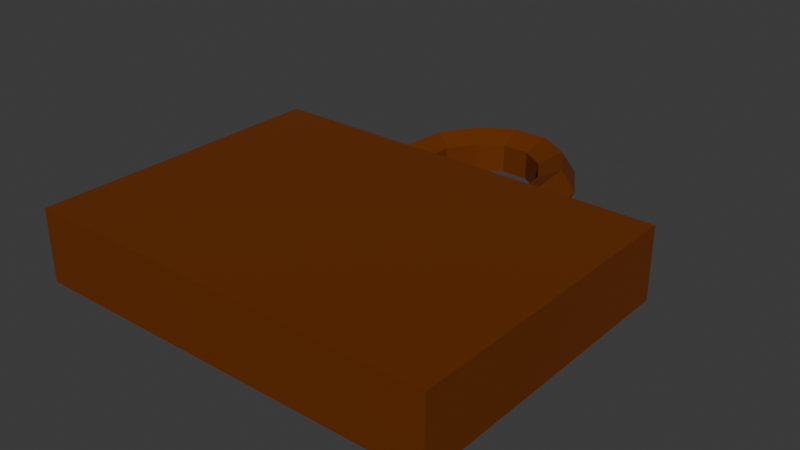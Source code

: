 # Source: briefcase.blend  (saved by Blender 4.1.24; exported with 4.5.12 LTS)
import bpy
from mathutils import Matrix  # noqa: F401  (used for matrix-valued properties, if any)

bpy.ops.wm.read_factory_settings(use_empty=True)
scene = bpy.context.scene
scene.name = 'Scene'

# ---- collections
col_collection = bpy.data.collections.new('Collection'); scene.collection.children.link(col_collection)

# ---- materials (node trees are filled in below, after node groups)
mat_material = bpy.data.materials.new('Material')
mat_material.alpha_threshold = 0.0
mat_material.use_transparent_shadow = False
mat_material.roughness = 0.5
mat_material.line_color = (0.0, 0.0, 0.0, 1.0)

# ---- material node trees
mat_material.use_nodes = True; mat_material.node_tree.nodes.clear()
_N = mat_material.node_tree.nodes; _L = mat_material.node_tree.links
n0 = _N.new('ShaderNodeOutputMaterial'); n0.name = 'Material Output'; n0.location = (300, 300)
n1 = _N.new('ShaderNodeBsdfPrincipled'); n1.name = 'Principled BSDF'; n1.location = (10, 300)
n1.inputs[0].default_value = (0.1519, 0.03227, 0.0, 1.0)
n1.inputs[3].default_value = 1.45
_L.new(n1.outputs[0], n0.inputs[0])
n0.is_active_output = True

# ---- world
world_world = bpy.data.worlds.new('World'); scene.world = world_world
world_world.use_nodes = True; world_world.node_tree.nodes.clear()
_N = world_world.node_tree.nodes; _L = world_world.node_tree.links
n0 = _N.new('ShaderNodeOutputWorld'); n0.name = 'World Output'; n0.location = (300, 300)
n1 = _N.new('ShaderNodeBackground'); n1.name = 'Background'; n1.location = (10, 300)
n1.inputs[0].default_value = (0.05088, 0.05088, 0.05088, 1.0)
_L.new(n1.outputs[0], n0.inputs[0])
n0.is_active_output = True
world_world.color = (0.05088, 0.05088, 0.05088)
world_world.use_sun_shadow = False
world_world.sun_shadow_jitter_overblur = 0.0

# ---- meshes
me_torus = bpy.data.meshes.new('Torus')
me_torus.from_pydata([(0.9724, -2.285, 0.0), (0.838, -2.285, 0.2378), (0.6206, -2.285, 0.1469), (0.6206, -2.285, -0.1469), (0.838, -2.285, -0.2378), (0.8761, -1.387, 0.0), (0.755, -1.462, 0.2378), (0.5591, -1.583, 0.1469), (0.5591, -1.583, -0.1469), (0.755, -1.462, -0.2378), (0.6063, -0.9522, 0.0), (0.5225, -1.087, 0.2378), (0.3869, -1.306, 0.1469), (0.3869, -1.306, -0.1469), (0.5225, -1.087, -0.2378), (0.2164, -0.7109, 0.0), (0.1865, -0.8793, 0.2378), (0.1381, -1.152, 0.1469), (0.1381, -1.152, -0.1469), (0.1865, -0.8793, -0.2378), (-0.2164, -0.7109, 0.0), (-0.1865, -0.8793, 0.2378), (-0.1381, -1.152, 0.1469), (-0.1381, -1.152, -0.1469), (-0.1865, -0.8793, -0.2378), (-0.6063, -0.9522, 0.0), (-0.5225, -1.087, 0.2378), (-0.3869, -1.306, 0.1469), (-0.3869, -1.306, -0.1469), (-0.5225, -1.087, -0.2378), (-0.8761, -1.387, 0.0), (-0.755, -1.462, 0.2378), (-0.5591, -1.583, 0.1469), (-0.5591, -1.583, -0.1469), (-0.755, -1.462, -0.2378), (-0.9724, -2.285, 0.0), (-0.838, -2.285, 0.2378), (-0.6206, -2.285, 0.1469), (-0.6206, -2.285, -0.1469), (-0.838, -2.285, -0.2378), (-2.144, -5.332, 0.3737), (-2.144, -5.332, -0.3737), (-2.144, -2.186, 0.3737), (-2.144, -2.186, -0.3737), (2.144, -5.332, 0.3737), (2.144, -5.332, -0.3737), (2.144, -2.186, 0.3737), (2.144, -2.186, -0.3737)], [], [(0, 5, 6, 1), (1, 6, 7, 2), (2, 7, 8, 3), (3, 8, 9, 4), (4, 9, 5, 0), (5, 10, 11, 6), (6, 11, 12, 7), (7, 12, 13, 8), (8, 13, 14, 9), (9, 14, 10, 5), (10, 15, 16, 11), (11, 16, 17, 12), (12, 17, 18, 13), (13, 18, 19, 14), (14, 19, 15, 10), (15, 20, 21, 16), (16, 21, 22, 17), (17, 22, 23, 18), (18, 23, 24, 19), (19, 24, 20, 15), (20, 25, 26, 21), (21, 26, 27, 22), (22, 27, 28, 23), (23, 28, 29, 24), (24, 29, 25, 20), (25, 30, 31, 26), (26, 31, 32, 27), (27, 32, 33, 28), (28, 33, 34, 29), (29, 34, 30, 25), (30, 35, 36, 31), (31, 36, 37, 32), (32, 37, 38, 33), (33, 38, 39, 34), (34, 39, 35, 30), (40, 41, 43, 42), (42, 43, 47, 46), (46, 47, 45, 44), (44, 45, 41, 40), (42, 46, 44, 40), (47, 43, 41, 45)])
_uv = me_torus.uv_layers.new(name='UVMap')
_uv.uv.foreach_set('vector', [0.5, 0.6, 0.5714, 0.6, 0.5714, 0.8, 0.5, 0.8, 0.5, 0.8, 0.5714, 0.8, 0.5714, 1.0, 0.5, 1.0, 0.5, 0.0, 0.5714, 0.0, 0.5714, 0.2, 0.5, 0.2, 0.5, 0.2, 0.5714, 0.2, 0.5714, 0.4, 0.5, 0.4, 0.5, 0.4, 0.5714, 0.4, 0.5714, 0.6, 0.5, 0.6, 0.5714, 0.6, 0.6429, 0.6, 0.6429, 0.8, 0.5714, 0.8, 0.5714, 0.8, 0.6429, 0.8, 0.6429, 1.0, 0.5714, 1.0, 0.5714, 0.0, 0.6429, 0.0, 0.6429, 0.2, 0.5714, 0.2, 0.5714, 0.2, 0.6429, 0.2, 0.6429, 0.4, 0.5714, 0.4, 0.5714, 0.4, 0.6429, 0.4, 0.6429, 0.6, 0.5714, 0.6, 0.6429, 0.6, 0.7143, 0.6, 0.7143, 0.8, 0.6429, 0.8, 0.6429, 0.8, 0.7143, 0.8, 0.7143, 1.0, 0.6429, 1.0, 0.6429, 0.0, 0.7143, 0.0, 0.7143, 0.2, 0.6429, 0.2, 0.6429, 0.2, 0.7143, 0.2, 0.7143, 0.4, 0.6429, 0.4, 0.6429, 0.4, 0.7143, 0.4, 0.7143, 0.6, 0.6429, 0.6, 0.7143, 0.6, 0.7857, 0.6, 0.7857, 0.8, 0.7143, 0.8, 0.7143, 0.8, 0.7857, 0.8, 0.7857, 1.0, 0.7143, 1.0, 0.7143, 0.0, 0.7857, 0.0, 0.7857, 0.2, 0.7143, 0.2, 0.7143, 0.2, 0.7857, 0.2, 0.7857, 0.4, 0.7143, 0.4, 0.7143, 0.4, 0.7857, 0.4, 0.7857, 0.6, 0.7143, 0.6, 0.7857, 0.6, 0.8571, 0.6, 0.8571, 0.8, 0.7857, 0.8, 0.7857, 0.8, 0.8571, 0.8, 0.8571, 1.0, 0.7857, 1.0, 0.7857, 0.0, 0.8571, 0.0, 0.8571, 0.2, 0.7857, 0.2, 0.7857, 0.2, 0.8571, 0.2, 0.8571, 0.4, 0.7857, 0.4, 0.7857, 0.4, 0.8571, 0.4, 0.8571, 0.6, 0.7857, 0.6, 0.8571, 0.6, 0.9286, 0.6, 0.9286, 0.8, 0.8571, 0.8, 0.8571, 0.8, 0.9286, 0.8, 0.9286, 1.0, 0.8571, 1.0, 0.8571, 0.0, 0.9286, 0.0, 0.9286, 0.2, 0.8571, 0.2, 0.8571, 0.2, 0.9286, 0.2, 0.9286, 0.4, 0.8571, 0.4, 0.8571, 0.4, 0.9286, 0.4, 0.9286, 0.6, 0.8571, 0.6, 0.9286, 0.6, 1.0, 0.6, 1.0, 0.8, 0.9286, 0.8, 0.9286, 0.8, 1.0, 0.8, 1.0, 1.0, 0.9286, 1.0, 0.9286, 0.0, 1.0, 0.0, 1.0, 0.2, 0.9286, 0.2, 0.9286, 0.2, 1.0, 0.2, 1.0, 0.4, 0.9286, 0.4, 0.9286, 0.4, 1.0, 0.4, 1.0, 0.6, 0.9286, 0.6, 0.375, 0.0, 0.625, 0.0, 0.625, 0.25, 0.375, 0.25, 0.375, 0.25, 0.625, 0.25, 0.625, 0.5, 0.375, 0.5, 0.375, 0.5, 0.625, 0.5, 0.625, 0.75, 0.375, 0.75, 0.375, 0.75, 0.625, 0.75, 0.625, 1.0, 0.375, 1.0, 0.125, 0.5, 0.375, 0.5, 0.375, 0.75, 0.125, 0.75, 0.625, 0.5, 0.875, 0.5, 0.875, 0.75, 0.625, 0.75])
me_torus.materials.append(mat_material)
me_torus.update()

# ---- objects
ob_empty = bpy.data.objects.new('Empty', None)
ob_torus = bpy.data.objects.new('Torus', me_torus)

# ---- transforms, parenting, visibility, modifiers, constraints
ob_empty.location = (0.06804, 0.05444, -1.239)
ob_empty.empty_display_type = 'IMAGE'
ob_empty.empty_display_size = 5.0
ob_empty.empty_image_offset = (-0.5109, -0.5058)
ob_torus.location = (0.0, 3.146, 0.0)

# ---- collection membership
col_collection.objects.link(ob_empty)
col_collection.objects.link(ob_torus)

# ---- scene / render settings (as saved in the file)
scene.frame_start = 1; scene.frame_end = 250; scene.frame_set(1)
scene.render.engine = 'BLENDER_EEVEE_NEXT'
scene.cycles.sampling_pattern = 'TABULATED_SOBOL'
scene.eevee.ray_tracing_options.trace_max_roughness = 0.0
bpy.context.view_layer.update()

# ---- added for rendering (the .blend has no active camera and no usable light): camera, sun
cam_auto = bpy.data.cameras.new('AutoCamera')
cam_auto.lens = 50.0
cam_auto.sensor_width = 36.0
cam_auto.clip_end = 1000.0
ob_auto_camera = bpy.data.objects.new('AutoCamera', cam_auto)
scene.collection.objects.link(ob_auto_camera)
ob_auto_camera.location = (5.87389, -6.92358, 4.69911)
ob_auto_camera.rotation_euler = (1.09748, -7.21219e-08, 0.694738)
scene.camera = ob_auto_camera
light_auto_sun = bpy.data.lights.new('AutoSun', 'SUN')
light_auto_sun.energy = 3.0
light_auto_sun.angle = 0.0523599
ob_auto_sun = bpy.data.objects.new('AutoSun', light_auto_sun)
scene.collection.objects.link(ob_auto_sun)
ob_auto_sun.rotation_euler = (0.872665, 0.174533, 0.523599)
bpy.context.view_layer.update()
